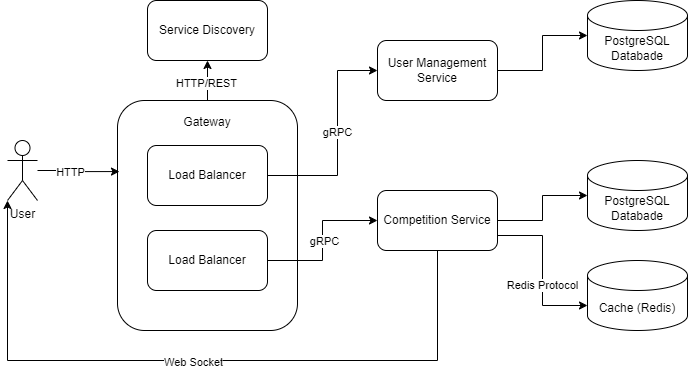

The diagram above was exported from draw.io. Its source (the exported page's mxGraphModel, read from the mxfile embedded in the PNG):
<mxGraphModel dx="1434" dy="738" grid="1" gridSize="10" guides="1" tooltips="1" connect="1" arrows="1" fold="1" page="1" pageScale="1" pageWidth="850" pageHeight="1100" math="0" shadow="0">
  <root>
    <mxCell id="0" />
    <mxCell id="1" parent="0" />
    <mxCell id="fbDdiXcSJLJL6lS2yc5q-1" value="User" style="shape=umlActor;verticalLabelPosition=bottom;verticalAlign=top;html=1;outlineConnect=0;" parent="1" vertex="1">
      <mxGeometry x="50" y="290" width="30" height="60" as="geometry" />
    </mxCell>
    <mxCell id="fbDdiXcSJLJL6lS2yc5q-2" value="PostgreSQL Databade" style="shape=cylinder3;whiteSpace=wrap;html=1;boundedLbl=1;backgroundOutline=1;size=15;" parent="1" vertex="1">
      <mxGeometry x="630" y="150" width="100" height="70" as="geometry" />
    </mxCell>
    <mxCell id="fbDdiXcSJLJL6lS2yc5q-3" value="PostgreSQL Databade" style="shape=cylinder3;whiteSpace=wrap;html=1;boundedLbl=1;backgroundOutline=1;size=15;" parent="1" vertex="1">
      <mxGeometry x="630" y="310" width="100" height="70" as="geometry" />
    </mxCell>
    <mxCell id="fbDdiXcSJLJL6lS2yc5q-4" value="Cache (Redis)" style="shape=cylinder3;whiteSpace=wrap;html=1;boundedLbl=1;backgroundOutline=1;size=15;" parent="1" vertex="1">
      <mxGeometry x="630" y="410" width="100" height="70" as="geometry" />
    </mxCell>
    <mxCell id="fbDdiXcSJLJL6lS2yc5q-17" style="edgeStyle=orthogonalEdgeStyle;rounded=0;orthogonalLoop=1;jettySize=auto;html=1;exitX=0.5;exitY=0;exitDx=0;exitDy=0;entryX=0.5;entryY=1;entryDx=0;entryDy=0;" parent="1" source="fbDdiXcSJLJL6lS2yc5q-6" target="fbDdiXcSJLJL6lS2yc5q-16" edge="1">
      <mxGeometry relative="1" as="geometry" />
    </mxCell>
    <mxCell id="fbDdiXcSJLJL6lS2yc5q-18" value="HTTP/REST" style="edgeLabel;html=1;align=center;verticalAlign=middle;resizable=0;points=[];" parent="fbDdiXcSJLJL6lS2yc5q-17" vertex="1" connectable="0">
      <mxGeometry x="0.1" y="-3" relative="1" as="geometry">
        <mxPoint x="-5" y="4" as="offset" />
      </mxGeometry>
    </mxCell>
    <mxCell id="fbDdiXcSJLJL6lS2yc5q-6" value="Gateway&lt;div&gt;&lt;br&gt;&lt;/div&gt;&lt;div&gt;&lt;br&gt;&lt;/div&gt;&lt;div&gt;&lt;br&gt;&lt;/div&gt;&lt;div&gt;&lt;br&gt;&lt;/div&gt;&lt;div&gt;&lt;br&gt;&lt;/div&gt;&lt;div&gt;&lt;br&gt;&lt;/div&gt;&lt;div&gt;&lt;br&gt;&lt;/div&gt;&lt;div&gt;&lt;br&gt;&lt;/div&gt;&lt;div&gt;&lt;br&gt;&lt;/div&gt;&lt;div&gt;&lt;br&gt;&lt;/div&gt;&lt;div&gt;&lt;br&gt;&lt;/div&gt;&lt;div&gt;&lt;br&gt;&lt;/div&gt;&lt;div&gt;&lt;br&gt;&lt;/div&gt;" style="rounded=1;whiteSpace=wrap;html=1;" parent="1" vertex="1">
      <mxGeometry x="160" y="250" width="180" height="230" as="geometry" />
    </mxCell>
    <mxCell id="fbDdiXcSJLJL6lS2yc5q-11" style="edgeStyle=orthogonalEdgeStyle;rounded=0;orthogonalLoop=1;jettySize=auto;html=1;exitX=1;exitY=0.5;exitDx=0;exitDy=0;entryX=0;entryY=0.5;entryDx=0;entryDy=0;" parent="1" source="fbDdiXcSJLJL6lS2yc5q-7" target="fbDdiXcSJLJL6lS2yc5q-9" edge="1">
      <mxGeometry relative="1" as="geometry">
        <Array as="points">
          <mxPoint x="380" y="325" />
          <mxPoint x="380" y="220" />
        </Array>
      </mxGeometry>
    </mxCell>
    <mxCell id="fbDdiXcSJLJL6lS2yc5q-13" value="gRPC" style="edgeLabel;html=1;align=center;verticalAlign=middle;resizable=0;points=[];" parent="fbDdiXcSJLJL6lS2yc5q-11" vertex="1" connectable="0">
      <mxGeometry x="0.0605" y="1" relative="1" as="geometry">
        <mxPoint as="offset" />
      </mxGeometry>
    </mxCell>
    <mxCell id="fbDdiXcSJLJL6lS2yc5q-7" value="Load Balancer" style="rounded=1;whiteSpace=wrap;html=1;" parent="1" vertex="1">
      <mxGeometry x="190" y="295" width="120" height="60" as="geometry" />
    </mxCell>
    <mxCell id="fbDdiXcSJLJL6lS2yc5q-14" style="edgeStyle=orthogonalEdgeStyle;rounded=0;orthogonalLoop=1;jettySize=auto;html=1;exitX=1;exitY=0.5;exitDx=0;exitDy=0;entryX=0;entryY=0.5;entryDx=0;entryDy=0;" parent="1" source="fbDdiXcSJLJL6lS2yc5q-8" target="fbDdiXcSJLJL6lS2yc5q-10" edge="1">
      <mxGeometry relative="1" as="geometry" />
    </mxCell>
    <mxCell id="fbDdiXcSJLJL6lS2yc5q-15" value="gRPC" style="edgeLabel;html=1;align=center;verticalAlign=middle;resizable=0;points=[];" parent="fbDdiXcSJLJL6lS2yc5q-14" vertex="1" connectable="0">
      <mxGeometry y="-1" relative="1" as="geometry">
        <mxPoint as="offset" />
      </mxGeometry>
    </mxCell>
    <mxCell id="fbDdiXcSJLJL6lS2yc5q-8" value="Load Balancer" style="rounded=1;whiteSpace=wrap;html=1;" parent="1" vertex="1">
      <mxGeometry x="190" y="380" width="120" height="60" as="geometry" />
    </mxCell>
    <mxCell id="fbDdiXcSJLJL6lS2yc5q-9" value="User Management Service" style="rounded=1;whiteSpace=wrap;html=1;" parent="1" vertex="1">
      <mxGeometry x="420" y="190" width="120" height="60" as="geometry" />
    </mxCell>
    <mxCell id="fbDdiXcSJLJL6lS2yc5q-10" value="Competition Service" style="rounded=1;whiteSpace=wrap;html=1;" parent="1" vertex="1">
      <mxGeometry x="420" y="340" width="120" height="60" as="geometry" />
    </mxCell>
    <mxCell id="fbDdiXcSJLJL6lS2yc5q-16" value="Service Discovery" style="rounded=1;whiteSpace=wrap;html=1;" parent="1" vertex="1">
      <mxGeometry x="190" y="150" width="120" height="60" as="geometry" />
    </mxCell>
    <mxCell id="fbDdiXcSJLJL6lS2yc5q-19" style="edgeStyle=orthogonalEdgeStyle;rounded=0;orthogonalLoop=1;jettySize=auto;html=1;entryX=0.011;entryY=0.309;entryDx=0;entryDy=0;entryPerimeter=0;" parent="1" source="fbDdiXcSJLJL6lS2yc5q-1" target="fbDdiXcSJLJL6lS2yc5q-6" edge="1">
      <mxGeometry relative="1" as="geometry" />
    </mxCell>
    <mxCell id="fbDdiXcSJLJL6lS2yc5q-20" value="HTTP" style="edgeLabel;html=1;align=center;verticalAlign=middle;resizable=0;points=[];" parent="fbDdiXcSJLJL6lS2yc5q-19" vertex="1" connectable="0">
      <mxGeometry x="-0.2391" y="-1" relative="1" as="geometry">
        <mxPoint as="offset" />
      </mxGeometry>
    </mxCell>
    <mxCell id="fbDdiXcSJLJL6lS2yc5q-21" style="edgeStyle=orthogonalEdgeStyle;rounded=0;orthogonalLoop=1;jettySize=auto;html=1;exitX=1;exitY=0.5;exitDx=0;exitDy=0;entryX=0;entryY=0.5;entryDx=0;entryDy=0;entryPerimeter=0;" parent="1" source="fbDdiXcSJLJL6lS2yc5q-9" target="fbDdiXcSJLJL6lS2yc5q-2" edge="1">
      <mxGeometry relative="1" as="geometry" />
    </mxCell>
    <mxCell id="fbDdiXcSJLJL6lS2yc5q-22" style="edgeStyle=orthogonalEdgeStyle;rounded=0;orthogonalLoop=1;jettySize=auto;html=1;exitX=1;exitY=0.5;exitDx=0;exitDy=0;entryX=0;entryY=0.5;entryDx=0;entryDy=0;entryPerimeter=0;" parent="1" source="fbDdiXcSJLJL6lS2yc5q-10" target="fbDdiXcSJLJL6lS2yc5q-3" edge="1">
      <mxGeometry relative="1" as="geometry" />
    </mxCell>
    <mxCell id="fbDdiXcSJLJL6lS2yc5q-23" style="edgeStyle=orthogonalEdgeStyle;rounded=0;orthogonalLoop=1;jettySize=auto;html=1;exitX=1;exitY=0.75;exitDx=0;exitDy=0;entryX=0;entryY=0;entryDx=0;entryDy=45;entryPerimeter=0;" parent="1" source="fbDdiXcSJLJL6lS2yc5q-10" target="fbDdiXcSJLJL6lS2yc5q-4" edge="1">
      <mxGeometry relative="1" as="geometry" />
    </mxCell>
    <mxCell id="fbDdiXcSJLJL6lS2yc5q-24" value="Redis Protocol" style="edgeLabel;html=1;align=center;verticalAlign=middle;resizable=0;points=[];" parent="fbDdiXcSJLJL6lS2yc5q-23" vertex="1" connectable="0">
      <mxGeometry x="0.175" y="-1" relative="1" as="geometry">
        <mxPoint as="offset" />
      </mxGeometry>
    </mxCell>
    <mxCell id="VHllZufhttHdbJ_BJhNd-1" style="edgeStyle=orthogonalEdgeStyle;rounded=0;orthogonalLoop=1;jettySize=auto;html=1;exitX=0.5;exitY=1;exitDx=0;exitDy=0;entryX=0;entryY=1;entryDx=0;entryDy=0;entryPerimeter=0;" edge="1" parent="1" source="fbDdiXcSJLJL6lS2yc5q-10" target="fbDdiXcSJLJL6lS2yc5q-1">
      <mxGeometry relative="1" as="geometry">
        <Array as="points">
          <mxPoint x="480" y="510" />
          <mxPoint x="50" y="510" />
        </Array>
      </mxGeometry>
    </mxCell>
    <mxCell id="VHllZufhttHdbJ_BJhNd-2" value="Web Socket" style="edgeLabel;html=1;align=center;verticalAlign=middle;resizable=0;points=[];" vertex="1" connectable="0" parent="VHllZufhttHdbJ_BJhNd-1">
      <mxGeometry x="0.0143" y="1" relative="1" as="geometry">
        <mxPoint as="offset" />
      </mxGeometry>
    </mxCell>
  </root>
</mxGraphModel>